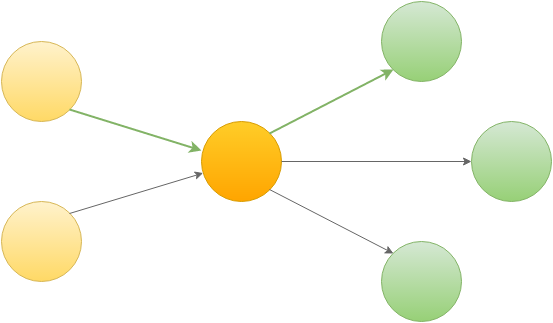

The diagram above was exported from draw.io. Its source (the exported page's mxGraphModel, read from the mxfile embedded in the PNG):
<mxGraphModel dx="880" dy="439" grid="1" gridSize="10" guides="1" tooltips="1" connect="1" arrows="1" fold="1" page="1" pageScale="1" pageWidth="826" pageHeight="1169" background="#ffffff" math="0">
  <root>
    <mxCell id="0" />
    <mxCell id="1" parent="0" />
    <mxCell id="2" value="" style="ellipse;whiteSpace=wrap;html=1;plain-yellow" vertex="1" parent="1">
      <mxGeometry x="110" y="90" width="80" height="80" as="geometry" />
    </mxCell>
    <mxCell id="3" value="" style="ellipse;whiteSpace=wrap;html=1;plain-yellow" vertex="1" parent="1">
      <mxGeometry x="110" y="250" width="80" height="80" as="geometry" />
    </mxCell>
    <mxCell id="6" value="" style="ellipse;whiteSpace=wrap;html=1;plain-orange" vertex="1" parent="1">
      <mxGeometry x="310" y="170" width="80" height="80" as="geometry" />
    </mxCell>
    <mxCell id="7" value="" style="ellipse;whiteSpace=wrap;html=1;plain-green" vertex="1" parent="1">
      <mxGeometry x="490" y="50" width="80" height="80" as="geometry" />
    </mxCell>
    <mxCell id="8" value="" style="ellipse;whiteSpace=wrap;html=1;plain-green" vertex="1" parent="1">
      <mxGeometry x="580" y="170" width="80" height="80" as="geometry" />
    </mxCell>
    <mxCell id="9" value="" style="ellipse;whiteSpace=wrap;html=1;plain-green" vertex="1" parent="1">
      <mxGeometry x="490" y="290" width="80" height="80" as="geometry" />
    </mxCell>
    <mxCell id="10" value="" style="endArrow=classic;html=1;exitX=1;exitY=1;plain-green;strokeWidth=2;" edge="1" parent="1" source="2">
      <mxGeometry width="50" height="50" relative="1" as="geometry">
        <mxPoint x="10" y="60" as="sourcePoint" />
        <mxPoint x="310" y="199" as="targetPoint" />
      </mxGeometry>
    </mxCell>
    <mxCell id="11" value="" style="endArrow=classic;html=1;exitX=1;exitY=0;plain-gray" edge="1" parent="1" source="3" target="6">
      <mxGeometry width="50" height="50" relative="1" as="geometry">
        <mxPoint x="10" y="60" as="sourcePoint" />
        <mxPoint x="60" y="10" as="targetPoint" />
      </mxGeometry>
    </mxCell>
    <mxCell id="12" value="" style="endArrow=classic;html=1;exitX=1;exitY=0;entryX=0;entryY=1;plain-green;strokeWidth=2;" edge="1" parent="1" source="6" target="7">
      <mxGeometry width="50" height="50" relative="1" as="geometry">
        <mxPoint x="10" y="60" as="sourcePoint" />
        <mxPoint x="60" y="10" as="targetPoint" />
      </mxGeometry>
    </mxCell>
    <mxCell id="13" value="" style="endArrow=classic;html=1;exitX=1;exitY=0.5;entryX=0;entryY=0.5;plain-gray" edge="1" parent="1" source="6" target="8">
      <mxGeometry width="50" height="50" relative="1" as="geometry">
        <mxPoint x="10" y="60" as="sourcePoint" />
        <mxPoint x="60" y="10" as="targetPoint" />
      </mxGeometry>
    </mxCell>
    <mxCell id="14" value="" style="endArrow=classic;html=1;exitX=1;exitY=1;entryX=0;entryY=0;plain-gray" edge="1" parent="1" source="6" target="9">
      <mxGeometry width="50" height="50" relative="1" as="geometry">
        <mxPoint x="10" y="60" as="sourcePoint" />
        <mxPoint x="60" y="10" as="targetPoint" />
      </mxGeometry>
    </mxCell>
  </root>
</mxGraphModel>